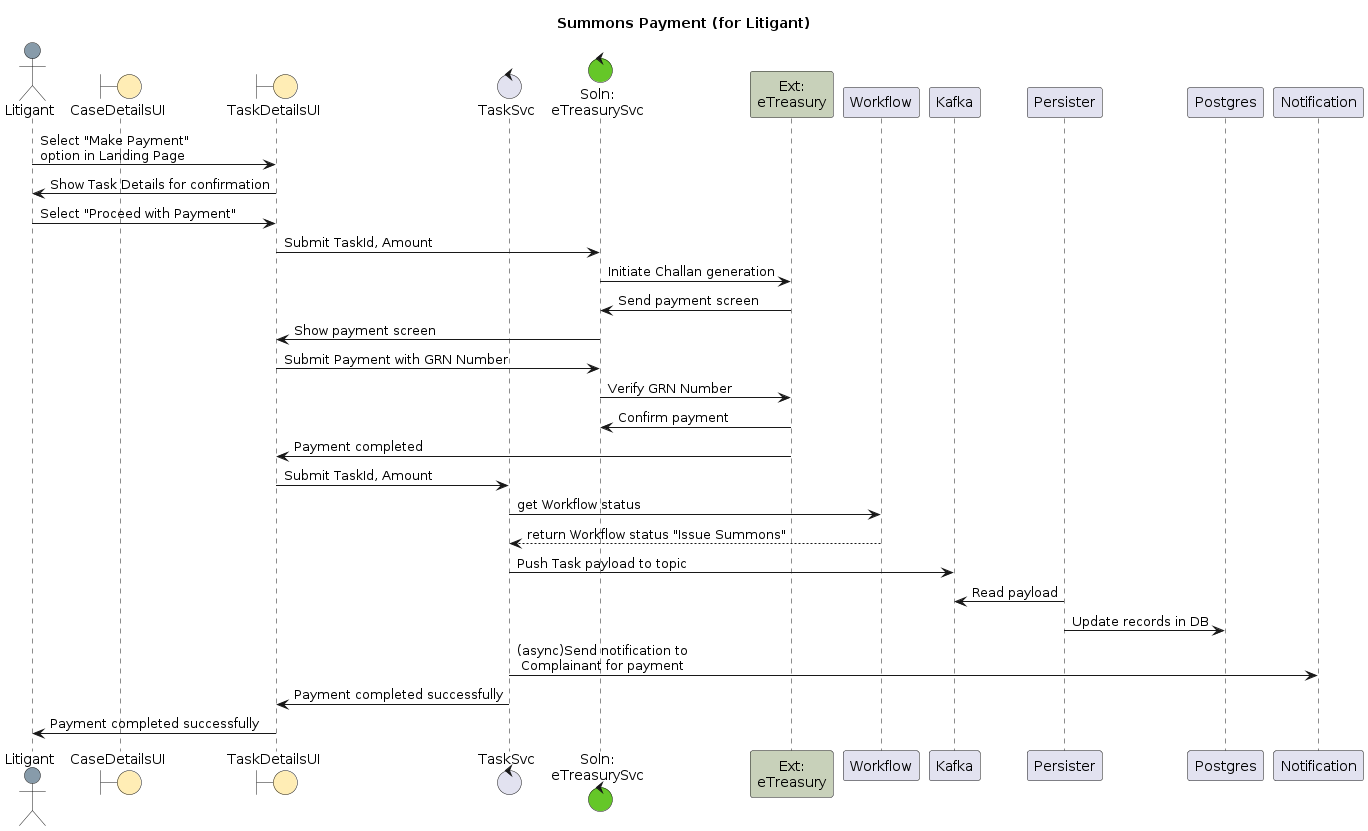

The diagram above was rendered by PlantUML. Its source (embedded in the PNG):
@startuml
title Summons Payment (for Litigant)
Actor "Litigant" as Litigant #879BAA
boundary CaseDetailsUI as UI #FFEDB5
boundary TaskDetailsUI as TaskUI #FFEDB5
control "TaskSvc" as O
control "Soln:\neTreasurySvc" as eTreasurySvc #65C728
participant "Ext:\neTreasury" as eTreasury #C8D1BA
Litigant -> TaskUI: Select "Make Payment" \noption in Landing Page
TaskUI -> Litigant: Show Task Details for confirmation
Litigant -> TaskUI: Select "Proceed with Payment" 
TaskUI -> eTreasurySvc: Submit TaskId, Amount
  eTreasurySvc -> eTreasury: Initiate Challan generation  
  eTreasury -> eTreasurySvc: Send payment screen  
eTreasurySvc -> TaskUI: Show payment screen
TaskUI -> eTreasurySvc: Submit Payment with GRN Number 
  eTreasurySvc -> eTreasury: Verify GRN Number  
  eTreasury -> eTreasurySvc: Confirm payment  
  eTreasury -> TaskUI: Payment completed
  TaskUI -> O: Submit TaskId, Amount
  O->Workflow: get Workflow status
  Workflow-->O: return Workflow status "Issue Summons"
  O -> Kafka: Push Task payload to topic
  Persister -> Kafka: Read payload
  Persister -> Postgres: Update records in DB  
  O -> Notification: (async)Send notification to \n Complainant for payment
  O -> TaskUI: Payment completed successfully
TaskUI -> Litigant: Payment completed successfully
@enduml